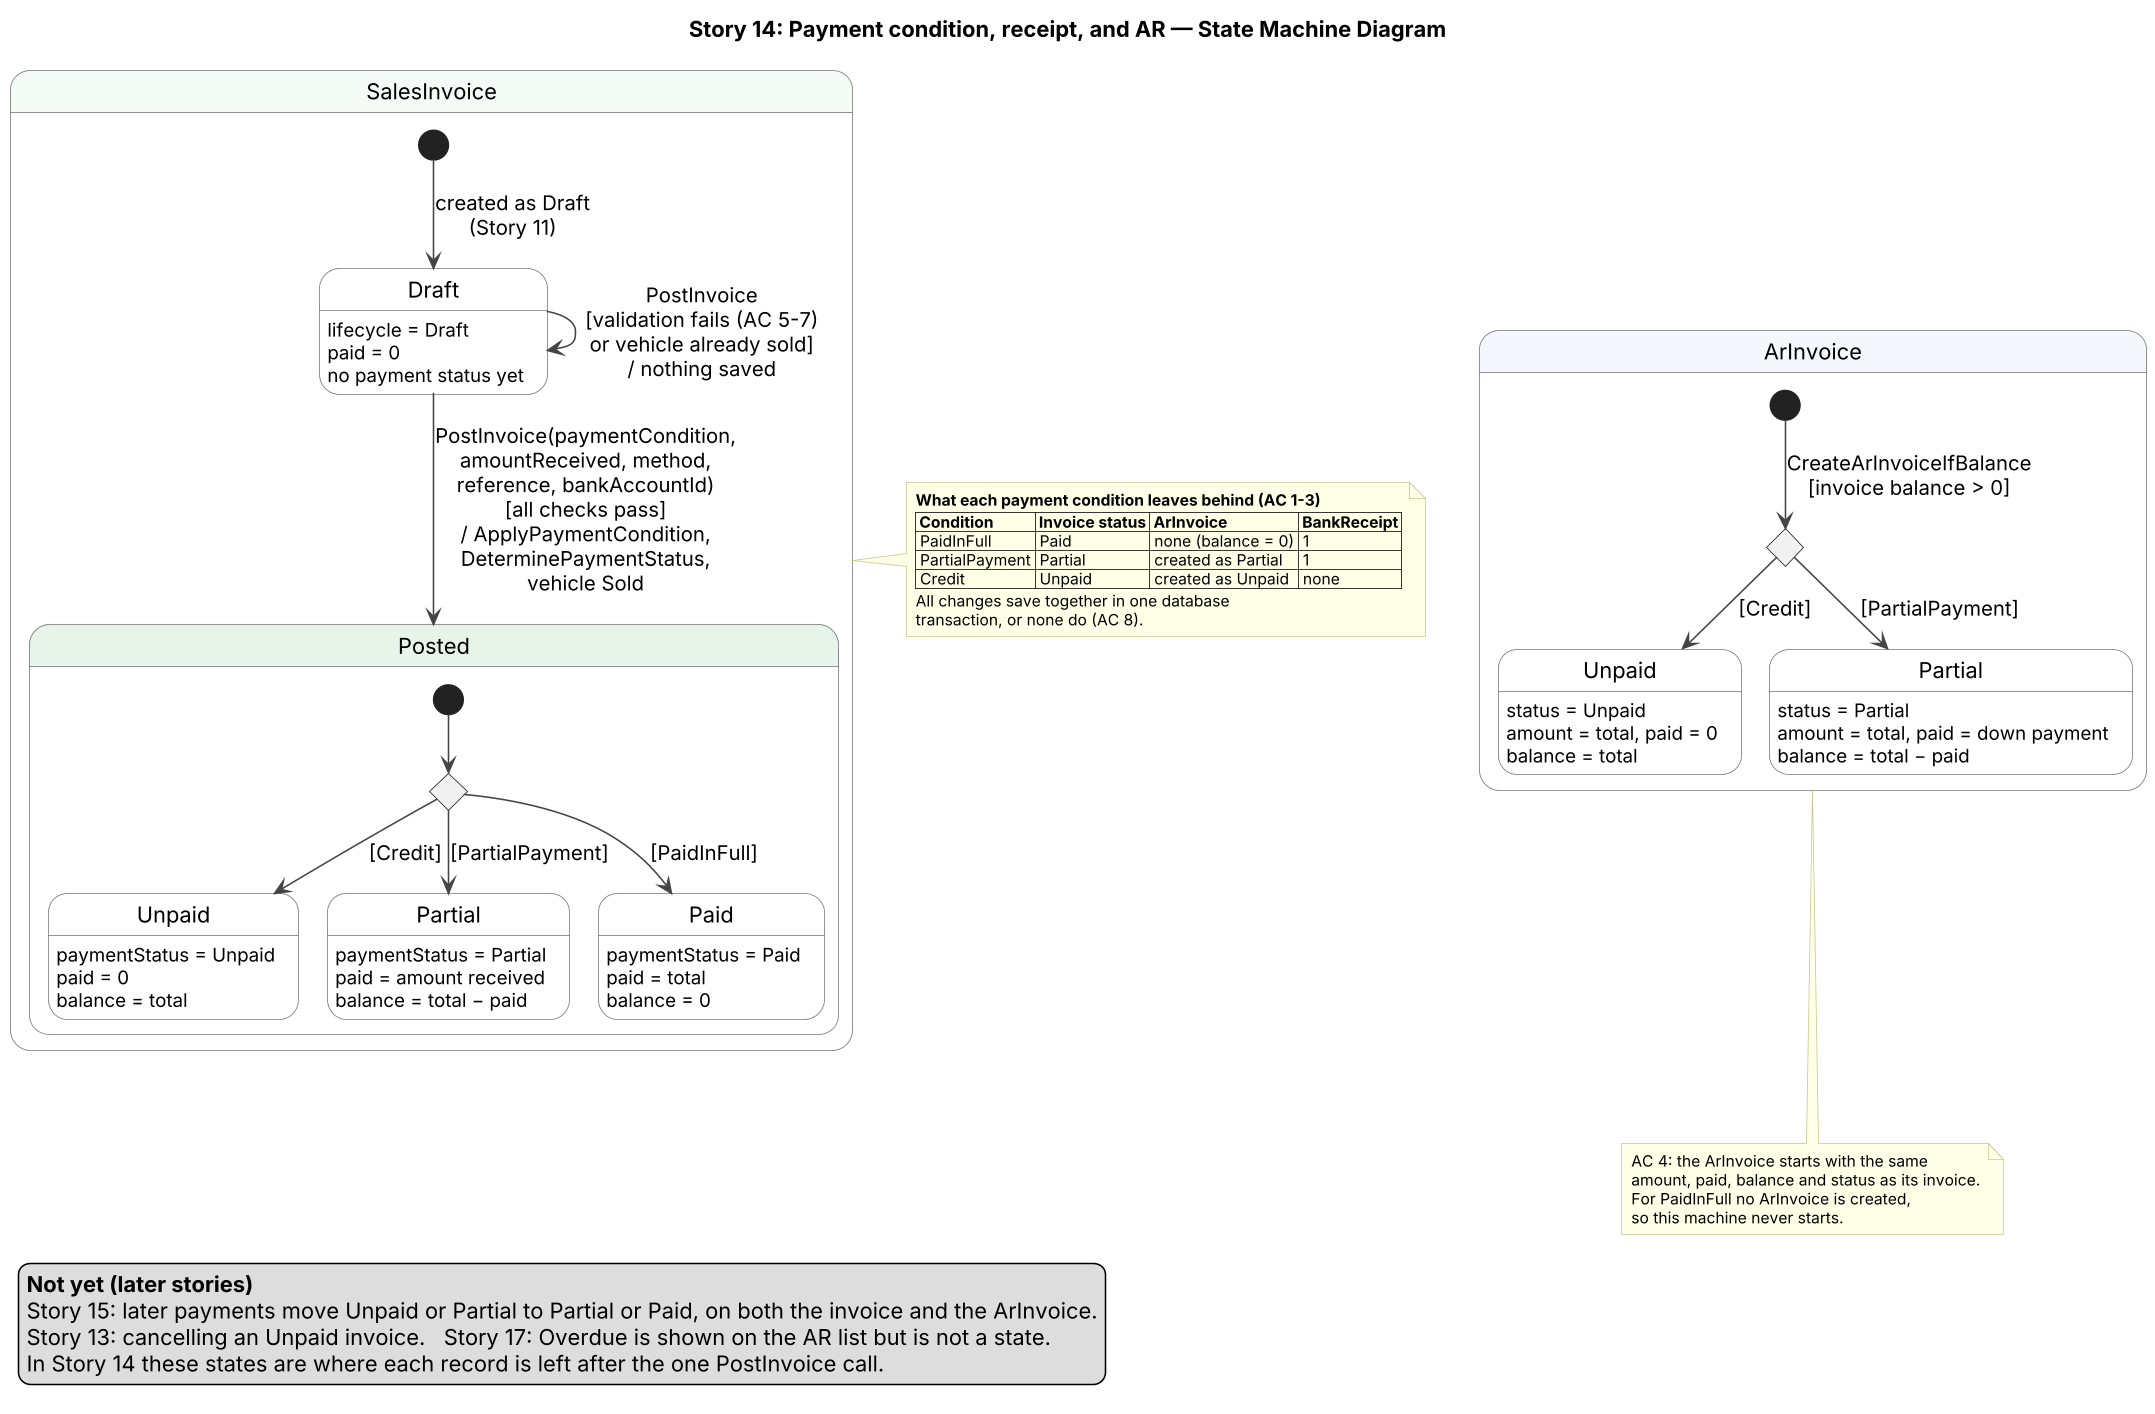

The diagram above was rendered by PlantUML. Its source (embedded in the PNG):
@startuml AutoPlex_Story14_State_Machine_Diagram
title Story 14: Payment condition, receipt, and AR — State Machine Diagram

skinparam dpi 150
skinparam defaultFontName Arial
skinparam shadowing false
skinparam ArrowColor #444444
skinparam state {
  BorderColor #777777
  BackgroundColor #FFFFFF
  StartColor #333333
  EndColor #333333
}
skinparam note {
  BackgroundColor #FFFFE8
  BorderColor #C8C890
  FontSize 10
}

' =====================================================================
state "SalesInvoice" as SI #F4FBF6 {

  [*] --> Draft : created as Draft\n(Story 11)

  state Draft #FFFFFF : lifecycle = Draft\npaid = 0\nno payment status yet

  Draft --> Draft : PostInvoice\n[validation fails (AC 5-7)\nor vehicle already sold]\n/ nothing saved

  state Posted #E6F4EA {
    state postChoice <<choice>>
    [*] --> postChoice
    postChoice --> Unpaid : [Credit]
    postChoice --> SIPartial : [PartialPayment]
    postChoice --> SIPaid : [PaidInFull]

    state Unpaid #FFFFFF : paymentStatus = Unpaid\npaid = 0\nbalance = total
    state "Partial" as SIPartial #FFFFFF : paymentStatus = Partial\npaid = amount received\nbalance = total − paid
    state "Paid" as SIPaid #FFFFFF : paymentStatus = Paid\npaid = total\nbalance = 0
  }

  Draft --> Posted : PostInvoice(paymentCondition,\namountReceived, method,\nreference, bankAccountId)\n[all checks pass]\n/ ApplyPaymentCondition,\nDeterminePaymentStatus,\nvehicle Sold
}

' =====================================================================
state "ArInvoice" as AR #F4F8FD {

  state createChoice <<choice>>
  [*] --> createChoice : CreateArInvoiceIfBalance\n[invoice balance > 0]
  createChoice --> ARUnpaid : [Credit]
  createChoice --> ARPartial : [PartialPayment]

  state "Unpaid" as ARUnpaid #FFFFFF : status = Unpaid\namount = total, paid = 0\nbalance = total
  state "Partial" as ARPartial #FFFFFF : status = Partial\namount = total, paid = down payment\nbalance = total − paid
}

note right of SI
  <b>What each payment condition leaves behind (AC 1-3)</b>
  |= Condition |= Invoice status |= ArInvoice |= BankReceipt |
  | PaidInFull | Paid | none (balance = 0) | 1 |
  | PartialPayment | Partial | created as Partial | 1 |
  | Credit | Unpaid | created as Unpaid | none |
  All changes save together in one database
  transaction, or none do (AC 8).
end note

note bottom of AR
  AC 4: the ArInvoice starts with the same
  amount, paid, balance and status as its invoice.
  For PaidInFull no ArInvoice is created,
  so this machine never starts.
end note

legend bottom left
  <b>Not yet (later stories)</b>
  Story 15: later payments move Unpaid or Partial to Partial or Paid, on both the invoice and the ArInvoice.
  Story 13: cancelling an Unpaid invoice.   Story 17: Overdue is shown on the AR list but is not a state.
  In Story 14 these states are where each record is left after the one PostInvoice call.
endlegend

@enduml